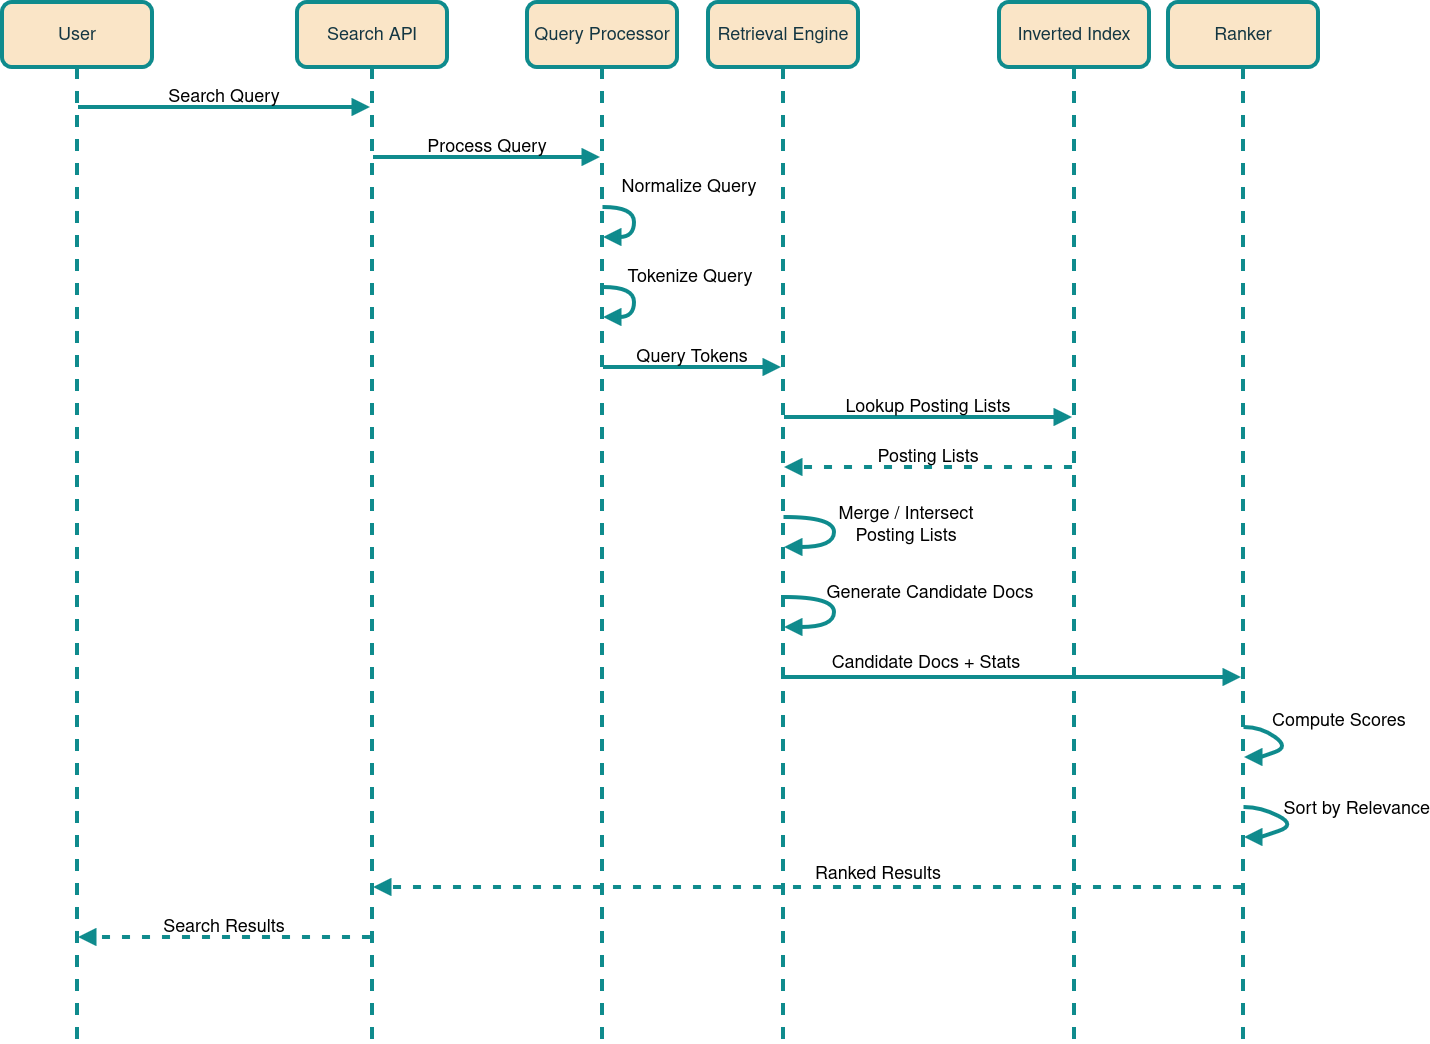

The diagram above was exported from draw.io. Its source (the exported page's mxGraphModel, read from the mxfile embedded in the PNG):
<mxGraphModel dx="2468" dy="2127" grid="0" gridSize="10" guides="1" tooltips="1" connect="1" arrows="1" fold="1" page="0" pageScale="1" pageWidth="850" pageHeight="1100" background="light-dark(#FFFFFF,#000000)" math="0" shadow="0">
  <root>
    <mxCell id="0" />
    <mxCell id="1" parent="0" />
    <mxCell id="WRdrvTKpTDe5MdccaA9C-14" parent="1" style="shape=umlLifeline;perimeter=lifelinePerimeter;whiteSpace=wrap;container=1;dropTarget=0;collapsible=0;recursiveResize=0;outlineConnect=0;portConstraint=eastwest;newEdgeStyle={&quot;edgeStyle&quot;:&quot;elbowEdgeStyle&quot;,&quot;elbow&quot;:&quot;vertical&quot;,&quot;curved&quot;:0,&quot;rounded&quot;:0};size=65;fillColor=#FAE5C7;strokeColor=light-dark(#0F8B8D,#00FFFF);fontColor=#143642;labelBackgroundColor=none;rounded=1;fontSize=18;strokeWidth=4;" value="User" vertex="1">
      <mxGeometry height="1040" width="150" x="-147" y="-609" as="geometry" />
    </mxCell>
    <mxCell id="WRdrvTKpTDe5MdccaA9C-15" parent="1" style="shape=umlLifeline;perimeter=lifelinePerimeter;whiteSpace=wrap;container=1;dropTarget=0;collapsible=0;recursiveResize=0;outlineConnect=0;portConstraint=eastwest;newEdgeStyle={&quot;edgeStyle&quot;:&quot;elbowEdgeStyle&quot;,&quot;elbow&quot;:&quot;vertical&quot;,&quot;curved&quot;:0,&quot;rounded&quot;:0};size=65;fillColor=#FAE5C7;strokeColor=light-dark(#0F8B8D,#00FFFF);fontColor=#143642;labelBackgroundColor=none;rounded=1;fontSize=18;strokeWidth=4;" value="Search API" vertex="1">
      <mxGeometry height="1040" width="150" x="148" y="-609" as="geometry" />
    </mxCell>
    <mxCell id="WRdrvTKpTDe5MdccaA9C-16" parent="1" style="shape=umlLifeline;perimeter=lifelinePerimeter;whiteSpace=wrap;container=1;dropTarget=0;collapsible=0;recursiveResize=0;outlineConnect=0;portConstraint=eastwest;newEdgeStyle={&quot;edgeStyle&quot;:&quot;elbowEdgeStyle&quot;,&quot;elbow&quot;:&quot;vertical&quot;,&quot;curved&quot;:0,&quot;rounded&quot;:0};size=65;fillColor=#FAE5C7;strokeColor=light-dark(#0F8B8D,#00FFFF);fontColor=#143642;labelBackgroundColor=none;rounded=1;fontSize=18;strokeWidth=4;" value="Query Processor" vertex="1">
      <mxGeometry height="1040" width="150" x="378" y="-609" as="geometry" />
    </mxCell>
    <mxCell id="WRdrvTKpTDe5MdccaA9C-17" parent="1" style="shape=umlLifeline;perimeter=lifelinePerimeter;whiteSpace=wrap;container=1;dropTarget=0;collapsible=0;recursiveResize=0;outlineConnect=0;portConstraint=eastwest;newEdgeStyle={&quot;edgeStyle&quot;:&quot;elbowEdgeStyle&quot;,&quot;elbow&quot;:&quot;vertical&quot;,&quot;curved&quot;:0,&quot;rounded&quot;:0};size=65;fillColor=#FAE5C7;strokeColor=light-dark(#0F8B8D,#00FFFF);fontColor=#143642;labelBackgroundColor=none;rounded=1;fontSize=18;strokeWidth=4;" value="Retrieval Engine" vertex="1">
      <mxGeometry height="1040" width="150" x="559" y="-609" as="geometry" />
    </mxCell>
    <mxCell id="WRdrvTKpTDe5MdccaA9C-18" parent="1" style="shape=umlLifeline;perimeter=lifelinePerimeter;whiteSpace=wrap;container=1;dropTarget=0;collapsible=0;recursiveResize=0;outlineConnect=0;portConstraint=eastwest;newEdgeStyle={&quot;edgeStyle&quot;:&quot;elbowEdgeStyle&quot;,&quot;elbow&quot;:&quot;vertical&quot;,&quot;curved&quot;:0,&quot;rounded&quot;:0};size=65;fillColor=#FAE5C7;strokeColor=light-dark(#0F8B8D,#00FFFF);fontColor=#143642;labelBackgroundColor=none;rounded=1;fontSize=18;strokeWidth=4;" value="Inverted Index" vertex="1">
      <mxGeometry height="1040" width="150" x="850" y="-609" as="geometry" />
    </mxCell>
    <mxCell id="WRdrvTKpTDe5MdccaA9C-19" parent="1" style="shape=umlLifeline;perimeter=lifelinePerimeter;whiteSpace=wrap;container=1;dropTarget=0;collapsible=0;recursiveResize=0;outlineConnect=0;portConstraint=eastwest;newEdgeStyle={&quot;edgeStyle&quot;:&quot;elbowEdgeStyle&quot;,&quot;elbow&quot;:&quot;vertical&quot;,&quot;curved&quot;:0,&quot;rounded&quot;:0};size=65;fillColor=#FAE5C7;strokeColor=light-dark(#0F8B8D,#00FFFF);fontColor=#143642;labelBackgroundColor=none;rounded=1;fontSize=18;strokeWidth=4;" value="Ranker" vertex="1">
      <mxGeometry height="1040" width="150" x="1019" y="-609" as="geometry" />
    </mxCell>
    <mxCell id="WRdrvTKpTDe5MdccaA9C-20" edge="1" parent="1" source="WRdrvTKpTDe5MdccaA9C-14" style="verticalAlign=bottom;edgeStyle=elbowEdgeStyle;elbow=vertical;curved=0;rounded=1;endArrow=block;fontSize=18;startSize=8;endSize=8;labelBackgroundColor=none;strokeColor=light-dark(#0F8B8D,#00FFFF);fontColor=default;strokeWidth=4;" target="WRdrvTKpTDe5MdccaA9C-15" value="Search Query">
      <mxGeometry relative="1" as="geometry">
        <Array as="points">
          <mxPoint x="143" y="-504" />
        </Array>
      </mxGeometry>
    </mxCell>
    <mxCell id="WRdrvTKpTDe5MdccaA9C-21" edge="1" parent="1" source="WRdrvTKpTDe5MdccaA9C-15" style="verticalAlign=bottom;edgeStyle=elbowEdgeStyle;elbow=vertical;curved=0;rounded=1;endArrow=block;fontSize=18;startSize=8;endSize=8;labelBackgroundColor=none;strokeColor=light-dark(#0F8B8D,#00FFFF);fontColor=default;strokeWidth=4;" target="WRdrvTKpTDe5MdccaA9C-16" value="Process Query">
      <mxGeometry relative="1" as="geometry">
        <Array as="points">
          <mxPoint x="343" y="-454" />
        </Array>
      </mxGeometry>
    </mxCell>
    <mxCell id="WRdrvTKpTDe5MdccaA9C-22" edge="1" parent="1" source="WRdrvTKpTDe5MdccaA9C-16" style="curved=1;endArrow=block;rounded=1;fontSize=18;startSize=8;endSize=8;labelBackgroundColor=none;strokeColor=light-dark(#0F8B8D,#00FFFF);fontColor=default;strokeWidth=4;" target="WRdrvTKpTDe5MdccaA9C-16" value="Normalize Query">
      <mxGeometry relative="1" x="-0.3231" y="60" as="geometry">
        <mxPoint x="-5" y="-23" as="offset" />
        <Array as="points">
          <mxPoint x="485" y="-404" />
          <mxPoint x="485" y="-374" />
        </Array>
      </mxGeometry>
    </mxCell>
    <mxCell id="WRdrvTKpTDe5MdccaA9C-23" edge="1" parent="1" source="WRdrvTKpTDe5MdccaA9C-16" style="curved=1;endArrow=block;rounded=1;fontSize=18;startSize=8;endSize=8;labelBackgroundColor=none;strokeColor=light-dark(#0F8B8D,#00FFFF);fontColor=default;strokeWidth=4;" target="WRdrvTKpTDe5MdccaA9C-16" value="Tokenize Query">
      <mxGeometry relative="1" x="-0.3231" y="57" as="geometry">
        <mxPoint x="-1" y="-13" as="offset" />
        <Array as="points">
          <mxPoint x="485" y="-324" />
          <mxPoint x="485" y="-294" />
        </Array>
      </mxGeometry>
    </mxCell>
    <mxCell id="WRdrvTKpTDe5MdccaA9C-24" edge="1" parent="1" source="WRdrvTKpTDe5MdccaA9C-16" style="verticalAlign=bottom;edgeStyle=elbowEdgeStyle;elbow=vertical;curved=0;rounded=1;endArrow=block;fontSize=18;startSize=8;endSize=8;labelBackgroundColor=none;strokeColor=light-dark(#0F8B8D,#00FFFF);fontColor=default;strokeWidth=4;" target="WRdrvTKpTDe5MdccaA9C-17" value="Query Tokens">
      <mxGeometry relative="1" as="geometry">
        <Array as="points">
          <mxPoint x="543" y="-244" />
        </Array>
      </mxGeometry>
    </mxCell>
    <mxCell id="WRdrvTKpTDe5MdccaA9C-25" edge="1" parent="1" source="WRdrvTKpTDe5MdccaA9C-17" style="verticalAlign=bottom;edgeStyle=elbowEdgeStyle;elbow=vertical;curved=0;rounded=1;endArrow=block;fontSize=18;startSize=8;endSize=8;labelBackgroundColor=none;strokeColor=light-dark(#0F8B8D,#00FFFF);fontColor=default;strokeWidth=4;" target="WRdrvTKpTDe5MdccaA9C-18" value="Lookup Posting Lists">
      <mxGeometry relative="1" as="geometry">
        <Array as="points">
          <mxPoint x="756" y="-194" />
        </Array>
      </mxGeometry>
    </mxCell>
    <mxCell id="WRdrvTKpTDe5MdccaA9C-26" edge="1" parent="1" source="WRdrvTKpTDe5MdccaA9C-18" style="verticalAlign=bottom;edgeStyle=elbowEdgeStyle;elbow=vertical;curved=0;rounded=1;dashed=1;dashPattern=2 3;endArrow=block;fontSize=18;startSize=8;endSize=8;labelBackgroundColor=none;strokeColor=light-dark(#0F8B8D,#00FFFF);fontColor=default;strokeWidth=4;" target="WRdrvTKpTDe5MdccaA9C-17" value="Posting Lists">
      <mxGeometry relative="1" as="geometry">
        <Array as="points">
          <mxPoint x="759" y="-144" />
        </Array>
      </mxGeometry>
    </mxCell>
    <mxCell id="WRdrvTKpTDe5MdccaA9C-27" edge="1" parent="1" source="WRdrvTKpTDe5MdccaA9C-17" style="curved=1;endArrow=block;rounded=1;fontSize=18;startSize=8;endSize=8;labelBackgroundColor=none;strokeColor=light-dark(#0F8B8D,#00FFFF);fontColor=default;strokeWidth=4;" target="WRdrvTKpTDe5MdccaA9C-17" value="Merge / Intersect&#10;Posting Lists">
      <mxGeometry relative="1" x="-0.1528" y="72" as="geometry">
        <mxPoint as="offset" />
        <Array as="points">
          <mxPoint x="685" y="-94" />
          <mxPoint x="685" y="-64" />
        </Array>
      </mxGeometry>
    </mxCell>
    <mxCell id="WRdrvTKpTDe5MdccaA9C-28" edge="1" parent="1" source="WRdrvTKpTDe5MdccaA9C-17" style="curved=1;endArrow=block;rounded=1;fontSize=18;startSize=8;endSize=8;labelBackgroundColor=none;strokeColor=light-dark(#0F8B8D,#00FFFF);fontColor=default;strokeWidth=4;" target="WRdrvTKpTDe5MdccaA9C-17" value="Generate Candidate Docs">
      <mxGeometry relative="1" x="-0.2293" y="96" as="geometry">
        <mxPoint y="-7" as="offset" />
        <Array as="points">
          <mxPoint x="685" y="-14" />
          <mxPoint x="685" y="16" />
        </Array>
      </mxGeometry>
    </mxCell>
    <mxCell id="WRdrvTKpTDe5MdccaA9C-29" edge="1" parent="1" source="WRdrvTKpTDe5MdccaA9C-17" style="verticalAlign=bottom;edgeStyle=elbowEdgeStyle;elbow=vertical;curved=0;rounded=1;endArrow=block;fontSize=18;startSize=8;endSize=8;labelBackgroundColor=none;strokeColor=light-dark(#0F8B8D,#00FFFF);fontColor=default;strokeWidth=4;" target="WRdrvTKpTDe5MdccaA9C-19" value="Candidate Docs + Stats">
      <mxGeometry relative="1" x="-0.3773" y="4" as="geometry">
        <mxPoint as="offset" />
        <Array as="points">
          <mxPoint x="856" y="66" />
        </Array>
      </mxGeometry>
    </mxCell>
    <mxCell id="WRdrvTKpTDe5MdccaA9C-30" edge="1" parent="1" source="WRdrvTKpTDe5MdccaA9C-19" style="curved=1;endArrow=block;rounded=1;fontSize=18;startSize=8;endSize=8;labelBackgroundColor=none;strokeColor=light-dark(#0F8B8D,#00FFFF);fontColor=default;strokeWidth=4;" target="WRdrvTKpTDe5MdccaA9C-19" value="Compute Scores">
      <mxGeometry relative="1" x="0.0357" y="-58" as="geometry">
        <mxPoint x="69" y="26" as="offset" />
        <Array as="points">
          <mxPoint x="1112" y="116" />
          <mxPoint x="1140" y="136" />
          <mxPoint x="1112" y="146" />
        </Array>
      </mxGeometry>
    </mxCell>
    <mxCell id="WRdrvTKpTDe5MdccaA9C-31" edge="1" parent="1" source="WRdrvTKpTDe5MdccaA9C-19" style="curved=1;endArrow=block;rounded=1;fontSize=18;startSize=8;endSize=8;labelBackgroundColor=none;strokeColor=light-dark(#0F8B8D,#00FFFF);fontColor=default;strokeWidth=4;" target="WRdrvTKpTDe5MdccaA9C-19" value="Sort by Relevance">
      <mxGeometry relative="1" x="0.0165" y="63" as="geometry">
        <mxPoint x="40" y="-78" as="offset" />
        <Array as="points">
          <mxPoint x="1112" y="196" />
          <mxPoint x="1147" y="214" />
          <mxPoint x="1112" y="226" />
        </Array>
      </mxGeometry>
    </mxCell>
    <mxCell id="WRdrvTKpTDe5MdccaA9C-32" edge="1" parent="1" source="WRdrvTKpTDe5MdccaA9C-19" style="verticalAlign=bottom;edgeStyle=elbowEdgeStyle;elbow=vertical;curved=0;rounded=1;dashed=1;dashPattern=2 3;endArrow=block;fontSize=18;startSize=8;endSize=8;labelBackgroundColor=none;strokeColor=light-dark(#0F8B8D,#00FFFF);fontColor=default;strokeWidth=4;" target="WRdrvTKpTDe5MdccaA9C-15" value="Ranked Results">
      <mxGeometry relative="1" x="-0.1647" y="-3" as="geometry">
        <mxPoint as="offset" />
        <Array as="points">
          <mxPoint x="659" y="276" />
        </Array>
      </mxGeometry>
    </mxCell>
    <mxCell id="WRdrvTKpTDe5MdccaA9C-33" edge="1" parent="1" source="WRdrvTKpTDe5MdccaA9C-15" style="verticalAlign=bottom;edgeStyle=elbowEdgeStyle;elbow=vertical;curved=0;rounded=1;dashed=1;dashPattern=2 3;endArrow=block;fontSize=18;startSize=8;endSize=8;labelBackgroundColor=none;strokeColor=light-dark(#0F8B8D,#00FFFF);fontColor=default;strokeWidth=4;" target="WRdrvTKpTDe5MdccaA9C-14" value="Search Results">
      <mxGeometry relative="1" as="geometry">
        <Array as="points">
          <mxPoint x="146" y="326" />
        </Array>
      </mxGeometry>
    </mxCell>
  </root>
</mxGraphModel>